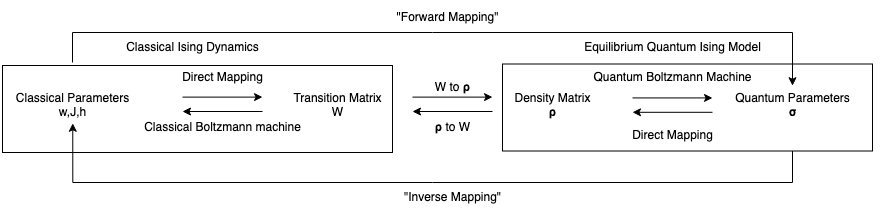

The diagram above was exported from draw.io. Its source (the exported page's mxGraphModel, read from the mxfile embedded in the PNG):
<mxGraphModel dx="1554" dy="814" grid="1" gridSize="10" guides="1" tooltips="1" connect="1" arrows="1" fold="1" page="1" pageScale="1" pageWidth="200" pageHeight="100" math="0" shadow="0">
  <root>
    <mxCell id="0" />
    <mxCell id="1" parent="0" />
    <mxCell id="ynzm28w31gI2vlSHiIgT-1" value="" style="group" parent="1" vertex="1" connectable="0">
      <mxGeometry x="-540" y="-100" width="870" height="90" as="geometry" />
    </mxCell>
    <mxCell id="ynzm28w31gI2vlSHiIgT-7" value="" style="rounded=0;whiteSpace=wrap;html=1;" parent="ynzm28w31gI2vlSHiIgT-1" vertex="1">
      <mxGeometry x="480" y="-18.5" width="370" height="87" as="geometry" />
    </mxCell>
    <mxCell id="zoaxne3-S2TsvTSS86Ba-6" style="edgeStyle=orthogonalEdgeStyle;rounded=0;orthogonalLoop=1;jettySize=auto;html=1;entryX=0.5;entryY=0.006;entryDx=0;entryDy=0;entryPerimeter=0;" edge="1" parent="ynzm28w31gI2vlSHiIgT-1" target="GDVR-dWXfWj-IKHcTqQA-2">
      <mxGeometry relative="1" as="geometry">
        <mxPoint x="800" y="-20" as="targetPoint" />
        <mxPoint x="50" y="-20" as="sourcePoint" />
        <Array as="points">
          <mxPoint x="50" y="-50" />
          <mxPoint x="770" y="-50" />
        </Array>
      </mxGeometry>
    </mxCell>
    <mxCell id="ynzm28w31gI2vlSHiIgT-2" value="" style="rounded=0;whiteSpace=wrap;html=1;" parent="ynzm28w31gI2vlSHiIgT-1" vertex="1">
      <mxGeometry x="-20" y="-17" width="390" height="87" as="geometry" />
    </mxCell>
    <mxCell id="GDVR-dWXfWj-IKHcTqQA-1" value="&lt;div&gt;Classical Parameters&lt;/div&gt;&lt;div&gt;w,J,h&lt;br&gt;&lt;/div&gt;" style="text;html=1;align=center;verticalAlign=middle;resizable=0;points=[];autosize=1;strokeColor=none;fillColor=none;" parent="ynzm28w31gI2vlSHiIgT-1" vertex="1">
      <mxGeometry x="-20" y="3" width="140" height="40" as="geometry" />
    </mxCell>
    <mxCell id="GDVR-dWXfWj-IKHcTqQA-2" value="&lt;div&gt;Quantum Parameters&lt;/div&gt;&lt;div&gt;&lt;b&gt;σ&lt;/b&gt;&lt;/div&gt;" style="text;html=1;align=center;verticalAlign=middle;resizable=0;points=[];autosize=1;strokeColor=none;fillColor=none;" parent="ynzm28w31gI2vlSHiIgT-1" vertex="1">
      <mxGeometry x="700" y="3" width="140" height="40" as="geometry" />
    </mxCell>
    <mxCell id="GDVR-dWXfWj-IKHcTqQA-3" value="" style="endArrow=classic;html=1;rounded=0;" parent="ynzm28w31gI2vlSHiIgT-1" edge="1">
      <mxGeometry width="50" height="50" relative="1" as="geometry">
        <mxPoint x="160" y="14.619999999999997" as="sourcePoint" />
        <mxPoint x="240" y="14.619999999999997" as="targetPoint" />
      </mxGeometry>
    </mxCell>
    <mxCell id="GDVR-dWXfWj-IKHcTqQA-5" value="&lt;div&gt;Transition Matrix&lt;/div&gt;&lt;div&gt;W&lt;br&gt;&lt;/div&gt;" style="text;html=1;align=center;verticalAlign=middle;resizable=0;points=[];autosize=1;strokeColor=none;fillColor=none;" parent="ynzm28w31gI2vlSHiIgT-1" vertex="1">
      <mxGeometry x="260" y="3" width="110" height="40" as="geometry" />
    </mxCell>
    <mxCell id="GDVR-dWXfWj-IKHcTqQA-7" value="" style="endArrow=classic;html=1;rounded=0;" parent="ynzm28w31gI2vlSHiIgT-1" edge="1">
      <mxGeometry width="50" height="50" relative="1" as="geometry">
        <mxPoint x="240" y="29" as="sourcePoint" />
        <mxPoint x="160" y="29" as="targetPoint" />
      </mxGeometry>
    </mxCell>
    <mxCell id="GDVR-dWXfWj-IKHcTqQA-8" value="Classical Boltzmann machine" style="text;html=1;align=center;verticalAlign=middle;resizable=0;points=[];autosize=1;strokeColor=none;fillColor=none;" parent="ynzm28w31gI2vlSHiIgT-1" vertex="1">
      <mxGeometry x="110" y="30" width="180" height="30" as="geometry" />
    </mxCell>
    <mxCell id="GDVR-dWXfWj-IKHcTqQA-9" value="&lt;div&gt;Density Matrix &lt;br&gt;&lt;/div&gt;&lt;b&gt;ρ&lt;/b&gt;" style="text;html=1;align=center;verticalAlign=middle;resizable=0;points=[];autosize=1;strokeColor=none;fillColor=none;" parent="ynzm28w31gI2vlSHiIgT-1" vertex="1">
      <mxGeometry x="480" y="3" width="100" height="40" as="geometry" />
    </mxCell>
    <mxCell id="GDVR-dWXfWj-IKHcTqQA-10" value="Quantum Boltzmann Machine" style="text;html=1;align=center;verticalAlign=middle;resizable=0;points=[];autosize=1;strokeColor=none;fillColor=none;" parent="ynzm28w31gI2vlSHiIgT-1" vertex="1">
      <mxGeometry x="560" y="-20" width="180" height="30" as="geometry" />
    </mxCell>
    <mxCell id="GDVR-dWXfWj-IKHcTqQA-11" value="" style="endArrow=classic;html=1;rounded=0;" parent="ynzm28w31gI2vlSHiIgT-1" edge="1">
      <mxGeometry width="50" height="50" relative="1" as="geometry">
        <mxPoint x="390" y="14.620000000000005" as="sourcePoint" />
        <mxPoint x="470" y="14.620000000000005" as="targetPoint" />
      </mxGeometry>
    </mxCell>
    <mxCell id="GDVR-dWXfWj-IKHcTqQA-12" value="" style="endArrow=classic;html=1;rounded=0;" parent="ynzm28w31gI2vlSHiIgT-1" edge="1">
      <mxGeometry width="50" height="50" relative="1" as="geometry">
        <mxPoint x="470" y="29" as="sourcePoint" />
        <mxPoint x="390" y="29" as="targetPoint" />
      </mxGeometry>
    </mxCell>
    <mxCell id="GDVR-dWXfWj-IKHcTqQA-14" value="" style="endArrow=classic;html=1;rounded=0;" parent="ynzm28w31gI2vlSHiIgT-1" edge="1">
      <mxGeometry width="50" height="50" relative="1" as="geometry">
        <mxPoint x="610" y="15.430000000000007" as="sourcePoint" />
        <mxPoint x="690" y="15.430000000000007" as="targetPoint" />
      </mxGeometry>
    </mxCell>
    <mxCell id="GDVR-dWXfWj-IKHcTqQA-15" value="" style="endArrow=classic;html=1;rounded=0;" parent="ynzm28w31gI2vlSHiIgT-1" edge="1">
      <mxGeometry width="50" height="50" relative="1" as="geometry">
        <mxPoint x="690" y="29.810000000000002" as="sourcePoint" />
        <mxPoint x="610" y="29.810000000000002" as="targetPoint" />
      </mxGeometry>
    </mxCell>
    <mxCell id="GDVR-dWXfWj-IKHcTqQA-16" value="&lt;div&gt;Direct Mapping&lt;/div&gt;" style="text;html=1;align=center;verticalAlign=middle;resizable=0;points=[];autosize=1;strokeColor=none;fillColor=none;" parent="ynzm28w31gI2vlSHiIgT-1" vertex="1">
      <mxGeometry x="150" y="-20" width="100" height="30" as="geometry" />
    </mxCell>
    <mxCell id="GDVR-dWXfWj-IKHcTqQA-17" value="W to &lt;b&gt;ρ&lt;/b&gt;" style="text;html=1;align=center;verticalAlign=middle;resizable=0;points=[];autosize=1;strokeColor=none;fillColor=none;" parent="ynzm28w31gI2vlSHiIgT-1" vertex="1">
      <mxGeometry x="400" y="-10" width="60" height="30" as="geometry" />
    </mxCell>
    <mxCell id="GDVR-dWXfWj-IKHcTqQA-19" value="&lt;b&gt;ρ&lt;/b&gt; to W" style="text;html=1;align=center;verticalAlign=middle;resizable=0;points=[];autosize=1;strokeColor=none;fillColor=none;" parent="ynzm28w31gI2vlSHiIgT-1" vertex="1">
      <mxGeometry x="400" y="30" width="60" height="30" as="geometry" />
    </mxCell>
    <mxCell id="GDVR-dWXfWj-IKHcTqQA-20" value="Direct Mapping " style="text;html=1;align=center;verticalAlign=middle;resizable=0;points=[];autosize=1;strokeColor=none;fillColor=none;" parent="ynzm28w31gI2vlSHiIgT-1" vertex="1">
      <mxGeometry x="600" y="38" width="100" height="30" as="geometry" />
    </mxCell>
    <mxCell id="zoaxne3-S2TsvTSS86Ba-11" style="edgeStyle=orthogonalEdgeStyle;rounded=0;orthogonalLoop=1;jettySize=auto;html=1;entryX=0.502;entryY=0.945;entryDx=0;entryDy=0;entryPerimeter=0;" edge="1" parent="ynzm28w31gI2vlSHiIgT-1" source="ynzm28w31gI2vlSHiIgT-7" target="GDVR-dWXfWj-IKHcTqQA-1">
      <mxGeometry relative="1" as="geometry">
        <mxPoint x="40" y="173" as="targetPoint" />
        <mxPoint x="783" y="173" as="sourcePoint" />
        <Array as="points">
          <mxPoint x="770" y="100" />
          <mxPoint x="50" y="100" />
        </Array>
      </mxGeometry>
    </mxCell>
    <mxCell id="ynzm28w31gI2vlSHiIgT-5" value="&lt;div&gt;Classical Ising Dynamics&lt;/div&gt;" style="text;html=1;align=center;verticalAlign=middle;resizable=0;points=[];autosize=1;strokeColor=none;fillColor=none;" parent="1" vertex="1">
      <mxGeometry x="-450" y="-150" width="160" height="30" as="geometry" />
    </mxCell>
    <mxCell id="ynzm28w31gI2vlSHiIgT-8" value="Equilibrium Quantum Ising Model" style="text;html=1;align=center;verticalAlign=middle;resizable=0;points=[];autosize=1;strokeColor=none;fillColor=none;" parent="1" vertex="1">
      <mxGeometry x="10" y="-150" width="200" height="30" as="geometry" />
    </mxCell>
    <mxCell id="zoaxne3-S2TsvTSS86Ba-9" value="&lt;div&gt;&quot;Forward Mapping&quot;&lt;/div&gt;" style="text;html=1;align=center;verticalAlign=middle;resizable=0;points=[];autosize=1;strokeColor=none;fillColor=none;" vertex="1" parent="1">
      <mxGeometry x="-180" y="-180" width="130" height="30" as="geometry" />
    </mxCell>
    <mxCell id="zoaxne3-S2TsvTSS86Ba-12" value="&quot;Inverse Mapping&quot;" style="text;html=1;align=center;verticalAlign=middle;resizable=0;points=[];autosize=1;strokeColor=none;fillColor=none;" vertex="1" parent="1">
      <mxGeometry x="-170" width="120" height="30" as="geometry" />
    </mxCell>
  </root>
</mxGraphModel>